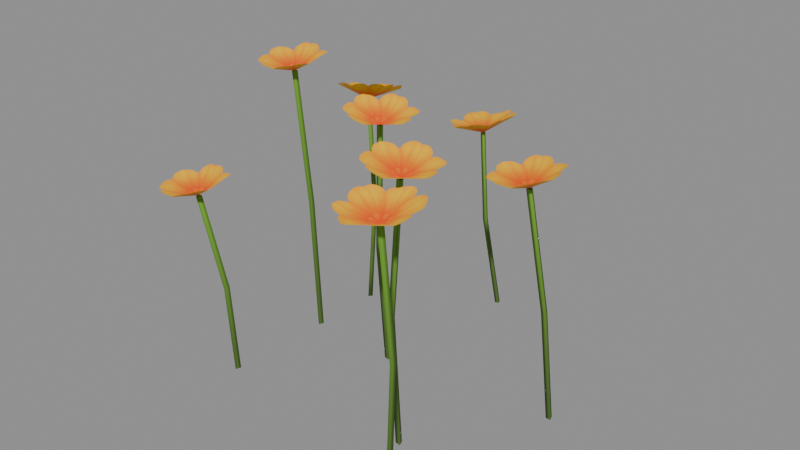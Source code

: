 # Source: source.blend  (saved by Blender 5.2.44; exported with 4.5.12 LTS)
import bpy
from mathutils import Matrix  # noqa: F401  (used for matrix-valued properties, if any)

bpy.ops.wm.read_factory_settings(use_empty=True)
scene = bpy.context.scene
scene.name = 'Scene'

# ---- images (referenced by path relative to the original .blend; pixels are not part of the script)
import os
ASSET_DIR = os.environ.get("B2B_ASSET_DIR", "")  # directory of the original .blend (textures are referenced by path, not embedded)
HERE = os.path.dirname(os.path.abspath(__file__))  # packed textures are extracted next to this script under _unpacked/

def load_image(name, relpath, width, height, colorspace="sRGB"):
    """Load a texture the original file referenced (path relative to the .blend, or extracted next to this script)."""
    p = next((c for c in (os.path.join(HERE, relpath), os.path.join(ASSET_DIR, relpath)) if relpath and os.path.exists(c)), "")
    if p:
        img = bpy.data.images.load(p, check_existing=True)
        img.name = name
    else:  # same state as the original file: an image datablock whose file is absent (Cycles renders it pink)
        img = bpy.data.images.new(name, width, height)
        img.source = "FILE"
        img.filepath = "//" + (relpath or name)
    img.colorspace_settings.name = colorspace
    return img
img_pl_flowers_2_albedo_png_002 = load_image('PL_Flowers_2_Albedo.png.002', '_unpacked/albedo.7595d110.png', 1024, 1024, 'sRGB')

# ---- materials (node trees are filled in below, after node groups)
mat_pl_pl_flowers_yellow = bpy.data.materials.new('PL pl-flowers-yellow')

# ---- material node trees
mat_pl_pl_flowers_yellow.use_nodes = True; mat_pl_pl_flowers_yellow.node_tree.nodes.clear()
_N = mat_pl_pl_flowers_yellow.node_tree.nodes; _L = mat_pl_pl_flowers_yellow.node_tree.links
n0 = _N.new('ShaderNodeBsdfPrincipled'); n0.name = 'Principled BSDF'; n0.location = (-200, 100)
n0.inputs[2].default_value = 0.9
n0.inputs[10].default_value = 0.005
n1 = _N.new('ShaderNodeOutputMaterial'); n1.name = 'Material Output'; n1.location = (200, 100)
n2 = _N.new('ShaderNodeTexImage'); n2.name = 'Image Texture'; n2.location = (0, 0)
n2.image = img_pl_flowers_2_albedo_png_002
_L.new(n0.outputs[0], n1.inputs[0])
_L.new(n2.outputs[0], n0.inputs[0])
_L.new(n2.outputs[1], n0.inputs[4])
n1.is_active_output = True

# ---- meshes
me_pl_yellow_clump_vara = bpy.data.meshes.new('PL_Yellow_Clump_VarA')
me_pl_yellow_clump_vara.from_pydata([(-0.03315, 0.305, 0.1413), (0.01756, 0.2878, -0.03), (-0.02356, 0.3032, 0.1436), (0.02715, 0.2861, -0.02771), (-0.04964, 0.3211, 0.3215), (-0.05923, 0.3228, 0.3192), (-0.02667, 0.3126, 0.142), (-0.05275, 0.3304, 0.3199), (0.02404, 0.2954, -0.02934), (0.1752, -0.2082, 0.4771), (0.1165, -0.1511, 0.5152), (0.104, -0.2492, 0.5135), (0.1925, -0.2885, 0.508), (0.2331, -0.1359, 0.5088), (0.2543, -0.2325, 0.5059), (-0.05315, 0.324, 0.3204), (-0.1422, 0.3317, 0.3332), (-0.0919, 0.2478, 0.348), (-0.000884, 0.2732, 0.3693), (-0.0627, 0.4171, 0.3491), (0.01207, 0.3557, 0.3696), (-0.266, 0.2192, 0.3709), (-0.3259, 0.2866, 0.375), (-0.347, 0.1931, 0.3997), (-0.2638, 0.1522, 0.4276), (-0.2099, 0.2964, 0.3926), (-0.1979, 0.2033, 0.4238), (0.2334, -0.3025, 0.2231), (0.2321, -0.3126, -0.01609), (0.2395, -0.3112, 0.2228), (0.2381, -0.3213, -0.01644), (0.2409, -0.3385, 0.4713), (0.2348, -0.3298, 0.4716), (0.2441, -0.3016, 0.2231), (0.2456, -0.3289, 0.4716), (0.2428, -0.3117, -0.01612), (-0.2211, 0.1808, 0.1667), (-0.2021, 0.1415, -0.02914), (-0.2166, 0.1727, 0.1691), (-0.1976, 0.1334, -0.02673), (-0.2657, 0.2135, 0.3724), (-0.2702, 0.2217, 0.37), (-0.2115, 0.1808, 0.1683), (-0.2606, 0.2217, 0.3717), (-0.1926, 0.1415, -0.0275), (0.1514, -0.2113, 0.2233), (0.1647, -0.209, -0.02022), (0.1619, -0.2132, 0.2231), (0.1752, -0.2109, -0.02037), (0.1816, -0.2156, 0.4761), (0.1711, -0.2136, 0.4762), (0.1584, -0.2032, 0.2233), (0.1782, -0.2055, 0.4762), (0.1717, -0.2009, -0.02023), (0.3067, -0.001807, 0.1941), (0.3206, 0.01484, -0.02322), (0.3172, -0.003676, 0.1951), (0.331, 0.01297, -0.02228), (0.2851, -0.02097, 0.4208), (0.2746, -0.0191, 0.4199), (0.3138, 0.006406, 0.1955), (0.2816, -0.01089, 0.4212), (0.3276, 0.02306, -0.02186), (-0.2345, -0.01636, 0.5006), (-0.2982, 0.03926, 0.5323), (-0.3108, -0.05841, 0.5227), (-0.2229, -0.09859, 0.5289), (-0.182, 0.05302, 0.5455), (-0.1612, -0.04357, 0.5401), (0.2407, -0.3325, 0.47), (0.1564, -0.3468, 0.499), (0.226, -0.4171, 0.4963), (0.3114, -0.3721, 0.5036), (0.2165, -0.246, 0.509), (0.3056, -0.2891, 0.5099), (-0.2579, -0.243, 0.3272), (-0.3234, -0.1872, 0.3549), (-0.3357, -0.2848, 0.3439), (-0.2486, -0.3254, 0.3557), (-0.2082, -0.1741, 0.3759), (-0.1875, -0.2708, 0.3713), (-0.2274, 0.003172, 0.2335), (-0.2032, -0.007732, -0.02385), (-0.2218, -0.00585, 0.2338), (-0.1976, -0.01675, -0.02354), (-0.2351, -0.02206, 0.5012), (-0.2407, -0.01304, 0.5009), (-0.2166, 0.00344, 0.2343), (-0.23, -0.01277, 0.5016), (-0.1925, -0.007464, -0.02307), (-0.2219, -0.2271, 0.1491), (-0.203, -0.2314, -0.01435), (-0.2164, -0.2363, 0.1499), (-0.1974, -0.2405, -0.01353), (-0.2572, -0.248, 0.3266), (-0.2627, -0.2389, 0.3258), (-0.2111, -0.2271, 0.1513), (-0.2519, -0.2388, 0.3279), (-0.1921, -0.2313, -0.01221), (-0.02746, -0.03398, 0.2157), (-0.01908, -0.02187, -0.02277), (-0.01702, -0.03602, 0.2154), (-0.008648, -0.02392, -0.02302), (-0.001745, -0.0486, 0.4631), (-0.01218, -0.04655, 0.4633), (-0.02032, -0.02593, 0.216), (-0.005041, -0.0385, 0.4636), (-0.01194, -0.01383, -0.02246), (0.278, -0.0172, 0.4209), (0.2117, 0.0392, 0.4449), (0.1998, -0.05865, 0.4363), (0.2865, -0.09879, 0.4521), (0.3261, 0.0531, 0.4692), (0.347, -0.04362, 0.468), (-0.007454, -0.04421, 0.4627), (-0.0662, 0.01245, 0.5013), (-0.07874, -0.08566, 0.4984), (0.009659, -0.1249, 0.4926), (0.05045, 0.02762, 0.4954), (0.07155, -0.06897, 0.4914)], [], [(0, 1, 2), (2, 1, 3), (2, 4, 0), (0, 4, 5), (6, 7, 2), (2, 7, 4), (2, 3, 6), (6, 3, 8), (0, 5, 6), (6, 5, 7), (6, 8, 0), (0, 8, 1), (9, 10, 11), (9, 11, 12), (9, 13, 10), (9, 14, 13), (9, 12, 14), (15, 16, 17), (15, 17, 18), (15, 19, 16), (15, 20, 19), (15, 18, 20), (21, 22, 23), (21, 23, 24), (21, 25, 22), (21, 26, 25), (21, 24, 26), (27, 28, 29), (29, 28, 30), (29, 31, 27), (27, 31, 32), (33, 34, 29), (29, 34, 31), (29, 30, 33), (33, 30, 35), (27, 32, 33), (33, 32, 34), (33, 35, 27), (27, 35, 28), (36, 37, 38), (38, 37, 39), (38, 40, 36), (36, 40, 41), (42, 43, 38), (38, 43, 40), (38, 39, 42), (42, 39, 44), (36, 41, 42), (42, 41, 43), (42, 44, 36), (36, 44, 37), (45, 46, 47), (47, 46, 48), (47, 49, 45), (45, 49, 50), (51, 52, 47), (47, 52, 49), (47, 48, 51), (51, 48, 53), (45, 50, 51), (51, 50, 52), (51, 53, 45), (45, 53, 46), (54, 55, 56), (56, 55, 57), (56, 58, 54), (54, 58, 59), (60, 61, 56), (56, 61, 58), (56, 57, 60), (60, 57, 62), (54, 59, 60), (60, 59, 61), (60, 62, 54), (54, 62, 55), (63, 64, 65), (63, 65, 66), (63, 67, 64), (63, 68, 67), (63, 66, 68), (69, 70, 71), (69, 71, 72), (69, 73, 70), (69, 74, 73), (69, 72, 74), (75, 76, 77), (75, 77, 78), (75, 79, 76), (75, 80, 79), (75, 78, 80), (81, 82, 83), (83, 82, 84), (83, 85, 81), (81, 85, 86), (87, 88, 83), (83, 88, 85), (83, 84, 87), (87, 84, 89), (81, 86, 87), (87, 86, 88), (87, 89, 81), (81, 89, 82), (90, 91, 92), (92, 91, 93), (92, 94, 90), (90, 94, 95), (96, 97, 92), (92, 97, 94), (92, 93, 96), (96, 93, 98), (90, 95, 96), (96, 95, 97), (96, 98, 90), (90, 98, 91), (99, 100, 101), (101, 100, 102), (101, 103, 99), (99, 103, 104), (105, 106, 101), (101, 106, 103), (101, 102, 105), (105, 102, 107), (99, 104, 105), (105, 104, 106), (105, 107, 99), (99, 107, 100), (108, 109, 110), (108, 110, 111), (108, 112, 109), (108, 113, 112), (108, 111, 113), (114, 115, 116), (114, 116, 117), (114, 118, 115), (114, 119, 118), (114, 117, 119)])
me_pl_yellow_clump_vara.polygons.foreach_set('use_smooth', [True] * 136)
_uv = me_pl_yellow_clump_vara.uv_layers.new(name='UVMap')
_uv.uv.foreach_set('vector', [0.9077, 0.07759, 0.9077, 0.0083, 0.8812, 0.07759, 0.8812, 0.07759, 0.9077, 0.0083, 0.9077, 0.0083, 0.8812, 0.07759, 0.8812, 0.1496, 0.9077, 0.07759, 0.9077, 0.07759, 0.8812, 0.1496, 0.9077, 0.1496, 0.8812, 0.07759, 0.8812, 0.1496, 0.8812, 0.07759, 0.8812, 0.07759, 0.8812, 0.1496, 0.8812, 0.1496, 0.8812, 0.07759, 0.9077, 0.0083, 0.8812, 0.07759, 0.8812, 0.07759, 0.9077, 0.0083, 0.8812, 0.0083, 0.9077, 0.07759, 0.9077, 0.1496, 0.8812, 0.07759, 0.8812, 0.07759, 0.9077, 0.1496, 0.8812, 0.1496, 0.8812, 0.07759, 0.8812, 0.0083, 0.9077, 0.07759, 0.9077, 0.07759, 0.8812, 0.0083, 0.9077, 0.0083, 0.1152, 0.507, 0.1966, 0.4136, 0.2294, 0.5552, 0.1152, 0.507, 0.2294, 0.5552, 0.1057, 0.6259, 0.1152, 0.507, 0.02347, 0.409, 0.1966, 0.4136, 0.1152, 0.507, 0.006866, 0.5534, 0.02347, 0.409, 0.1152, 0.507, 0.1057, 0.6259, 0.006866, 0.5534, 0.1152, 0.507, 0.1966, 0.4136, 0.2294, 0.5552, 0.1152, 0.507, 0.2294, 0.5552, 0.1057, 0.6259, 0.1152, 0.507, 0.02347, 0.409, 0.1966, 0.4136, 0.1152, 0.507, 0.006866, 0.5534, 0.02347, 0.409, 0.1152, 0.507, 0.1057, 0.6259, 0.006866, 0.5534, 0.1152, 0.507, 0.1966, 0.4136, 0.2294, 0.5552, 0.1152, 0.507, 0.2294, 0.5552, 0.1057, 0.6259, 0.1152, 0.507, 0.02347, 0.409, 0.1966, 0.4136, 0.1152, 0.507, 0.006866, 0.5534, 0.02347, 0.409, 0.1152, 0.507, 0.1057, 0.6259, 0.006866, 0.5534, 0.9077, 0.07759, 0.9077, 0.0083, 0.8812, 0.07759, 0.8812, 0.07759, 0.9077, 0.0083, 0.9077, 0.0083, 0.8812, 0.07759, 0.8812, 0.1496, 0.9077, 0.07759, 0.9077, 0.07759, 0.8812, 0.1496, 0.9077, 0.1496, 0.8812, 0.07759, 0.8812, 0.1496, 0.8812, 0.07759, 0.8812, 0.07759, 0.8812, 0.1496, 0.8812, 0.1496, 0.8812, 0.07759, 0.9077, 0.0083, 0.8812, 0.07759, 0.8812, 0.07759, 0.9077, 0.0083, 0.8812, 0.0083, 0.9077, 0.07759, 0.9077, 0.1496, 0.8812, 0.07759, 0.8812, 0.07759, 0.9077, 0.1496, 0.8812, 0.1496, 0.8812, 0.07759, 0.8812, 0.0083, 0.9077, 0.07759, 0.9077, 0.07759, 0.8812, 0.0083, 0.9077, 0.0083, 0.9077, 0.07759, 0.9077, 0.0083, 0.8812, 0.07759, 0.8812, 0.07759, 0.9077, 0.0083, 0.9077, 0.0083, 0.8812, 0.07759, 0.8812, 0.1496, 0.9077, 0.07759, 0.9077, 0.07759, 0.8812, 0.1496, 0.9077, 0.1496, 0.8812, 0.07759, 0.8812, 0.1496, 0.8812, 0.07759, 0.8812, 0.07759, 0.8812, 0.1496, 0.8812, 0.1496, 0.8812, 0.07759, 0.9077, 0.0083, 0.8812, 0.07759, 0.8812, 0.07759, 0.9077, 0.0083, 0.8812, 0.0083, 0.9077, 0.07759, 0.9077, 0.1496, 0.8812, 0.07759, 0.8812, 0.07759, 0.9077, 0.1496, 0.8812, 0.1496, 0.8812, 0.07759, 0.8812, 0.0083, 0.9077, 0.07759, 0.9077, 0.07759, 0.8812, 0.0083, 0.9077, 0.0083, 0.9077, 0.07759, 0.9077, 0.0083, 0.8812, 0.07759, 0.8812, 0.07759, 0.9077, 0.0083, 0.9077, 0.0083, 0.8812, 0.07759, 0.8812, 0.1496, 0.9077, 0.07759, 0.9077, 0.07759, 0.8812, 0.1496, 0.9077, 0.1496, 0.8812, 0.07759, 0.8812, 0.1496, 0.8812, 0.07759, 0.8812, 0.07759, 0.8812, 0.1496, 0.8812, 0.1496, 0.8812, 0.07759, 0.9077, 0.0083, 0.8812, 0.07759, 0.8812, 0.07759, 0.9077, 0.0083, 0.8812, 0.0083, 0.9077, 0.07759, 0.9077, 0.1496, 0.8812, 0.07759, 0.8812, 0.07759, 0.9077, 0.1496, 0.8812, 0.1496, 0.8812, 0.07759, 0.8812, 0.0083, 0.9077, 0.07759, 0.9077, 0.07759, 0.8812, 0.0083, 0.9077, 0.0083, 0.9077, 0.07759, 0.9077, 0.0083, 0.8812, 0.07759, 0.8812, 0.07759, 0.9077, 0.0083, 0.9077, 0.0083, 0.8812, 0.07759, 0.8812, 0.1496, 0.9077, 0.07759, 0.9077, 0.07759, 0.8812, 0.1496, 0.9077, 0.1496, 0.8812, 0.07759, 0.8812, 0.1496, 0.8812, 0.07759, 0.8812, 0.07759, 0.8812, 0.1496, 0.8812, 0.1496, 0.8812, 0.07759, 0.9077, 0.0083, 0.8812, 0.07759, 0.8812, 0.07759, 0.9077, 0.0083, 0.8812, 0.0083, 0.9077, 0.07759, 0.9077, 0.1496, 0.8812, 0.07759, 0.8812, 0.07759, 0.9077, 0.1496, 0.8812, 0.1496, 0.8812, 0.07759, 0.8812, 0.0083, 0.9077, 0.07759, 0.9077, 0.07759, 0.8812, 0.0083, 0.9077, 0.0083, 0.1152, 0.507, 0.1966, 0.4136, 0.2294, 0.5552, 0.1152, 0.507, 0.2294, 0.5552, 0.1057, 0.6259, 0.1152, 0.507, 0.02347, 0.409, 0.1966, 0.4136, 0.1152, 0.507, 0.006866, 0.5534, 0.02347, 0.409, 0.1152, 0.507, 0.1057, 0.6259, 0.006866, 0.5534, 0.1152, 0.507, 0.1966, 0.4136, 0.2294, 0.5552, 0.1152, 0.507, 0.2294, 0.5552, 0.1057, 0.6259, 0.1152, 0.507, 0.02347, 0.409, 0.1966, 0.4136, 0.1152, 0.507, 0.006866, 0.5534, 0.02347, 0.409, 0.1152, 0.507, 0.1057, 0.6259, 0.006866, 0.5534, 0.1152, 0.507, 0.1966, 0.4136, 0.2294, 0.5552, 0.1152, 0.507, 0.2294, 0.5552, 0.1057, 0.6259, 0.1152, 0.507, 0.02347, 0.409, 0.1966, 0.4136, 0.1152, 0.507, 0.006866, 0.5534, 0.02347, 0.409, 0.1152, 0.507, 0.1057, 0.6259, 0.006866, 0.5534, 0.9077, 0.07759, 0.9077, 0.0083, 0.8812, 0.07759, 0.8812, 0.07759, 0.9077, 0.0083, 0.9077, 0.0083, 0.8812, 0.07759, 0.8812, 0.1496, 0.9077, 0.07759, 0.9077, 0.07759, 0.8812, 0.1496, 0.9077, 0.1496, 0.8812, 0.07759, 0.8812, 0.1496, 0.8812, 0.07759, 0.8812, 0.07759, 0.8812, 0.1496, 0.8812, 0.1496, 0.8812, 0.07759, 0.9077, 0.0083, 0.8812, 0.07759, 0.8812, 0.07759, 0.9077, 0.0083, 0.8812, 0.0083, 0.9077, 0.07759, 0.9077, 0.1496, 0.8812, 0.07759, 0.8812, 0.07759, 0.9077, 0.1496, 0.8812, 0.1496, 0.8812, 0.07759, 0.8812, 0.0083, 0.9077, 0.07759, 0.9077, 0.07759, 0.8812, 0.0083, 0.9077, 0.0083, 0.9077, 0.07759, 0.9077, 0.0083, 0.8812, 0.07759, 0.8812, 0.07759, 0.9077, 0.0083, 0.9077, 0.0083, 0.8812, 0.07759, 0.8812, 0.1496, 0.9077, 0.07759, 0.9077, 0.07759, 0.8812, 0.1496, 0.9077, 0.1496, 0.8812, 0.07759, 0.8812, 0.1496, 0.8812, 0.07759, 0.8812, 0.07759, 0.8812, 0.1496, 0.8812, 0.1496, 0.8812, 0.07759, 0.9077, 0.0083, 0.8812, 0.07759, 0.8812, 0.07759, 0.9077, 0.0083, 0.8812, 0.0083, 0.9077, 0.07759, 0.9077, 0.1496, 0.8812, 0.07759, 0.8812, 0.07759, 0.9077, 0.1496, 0.8812, 0.1496, 0.8812, 0.07759, 0.8812, 0.0083, 0.9077, 0.07759, 0.9077, 0.07759, 0.8812, 0.0083, 0.9077, 0.0083, 0.9077, 0.07759, 0.9077, 0.0083, 0.8812, 0.07759, 0.8812, 0.07759, 0.9077, 0.0083, 0.9077, 0.0083, 0.8812, 0.07759, 0.8812, 0.1496, 0.9077, 0.07759, 0.9077, 0.07759, 0.8812, 0.1496, 0.9077, 0.1496, 0.8812, 0.07759, 0.8812, 0.1496, 0.8812, 0.07759, 0.8812, 0.07759, 0.8812, 0.1496, 0.8812, 0.1496, 0.8812, 0.07759, 0.9077, 0.0083, 0.8812, 0.07759, 0.8812, 0.07759, 0.9077, 0.0083, 0.8812, 0.0083, 0.9077, 0.07759, 0.9077, 0.1496, 0.8812, 0.07759, 0.8812, 0.07759, 0.9077, 0.1496, 0.8812, 0.1496, 0.8812, 0.07759, 0.8812, 0.0083, 0.9077, 0.07759, 0.9077, 0.07759, 0.8812, 0.0083, 0.9077, 0.0083, 0.1152, 0.507, 0.1966, 0.4136, 0.2294, 0.5552, 0.1152, 0.507, 0.2294, 0.5552, 0.1057, 0.6259, 0.1152, 0.507, 0.02347, 0.409, 0.1966, 0.4136, 0.1152, 0.507, 0.006866, 0.5534, 0.02347, 0.409, 0.1152, 0.507, 0.1057, 0.6259, 0.006866, 0.5534, 0.1152, 0.507, 0.1966, 0.4136, 0.2294, 0.5552, 0.1152, 0.507, 0.2294, 0.5552, 0.1057, 0.6259, 0.1152, 0.507, 0.02347, 0.409, 0.1966, 0.4136, 0.1152, 0.507, 0.006866, 0.5534, 0.02347, 0.409, 0.1152, 0.507, 0.1057, 0.6259, 0.006866, 0.5534])
me_pl_yellow_clump_vara.materials.append(mat_pl_pl_flowers_yellow)
me_pl_yellow_clump_vara.update()
me_pl_yellow_clump_vara.normals_split_custom_set([tuple(v) for v in zip(*[iter([-0.9299, -0.325, -0.1722, -0.9058, -0.354, -0.2327, 0.714, -0.6634, 0.2236, 0.714, -0.6634, 0.2236, -0.9058, -0.354, -0.2327, 0.7349, -0.618, 0.2794, 0.714, -0.6634, 0.2236, 0.7581, -0.6285, 0.1741, -0.9299, -0.325, -0.1722, -0.9299, -0.325, -0.1722, 0.7581, -0.6285, 0.1741, -0.9344, -0.3409, -0.1028, 0.1573, 0.9855, -0.06411, 0.2339, 0.9702, -0.06291, 0.714, -0.6634, 0.2236, 0.714, -0.6634, 0.2236, 0.2339, 0.9702, -0.06291, 0.7581, -0.6285, 0.1741, 0.714, -0.6634, 0.2236, 0.7349, -0.618, 0.2794, 0.1573, 0.9855, -0.06411, 0.1573, 0.9855, -0.06411, 0.7349, -0.618, 0.2794, 0.227, 0.9734, -0.0303, -0.9299, -0.325, -0.1722, -0.9344, -0.3409, -0.1028, 0.1573, 0.9855, -0.06411, 0.1573, 0.9855, -0.06411, -0.9344, -0.3409, -0.1028, 0.2339, 0.9702, -0.06291, 0.1573, 0.9855, -0.06411, 0.227, 0.9734, -0.0303, -0.9299, -0.325, -0.1722, -0.9299, -0.325, -0.1722, 0.227, 0.9734, -0.0303, -0.9058, -0.354, -0.2327, 0.06309, -0.01837, 0.9978, 0.3151, -0.281, 0.9065, 0.3741, 0.1615, 0.9132, 0.06309, -0.01837, 0.9978, 0.3741, 0.1615, 0.9132, -0.01381, 0.3568, 0.9341, 0.06309, -0.01837, 0.9978, -0.1474, -0.2959, 0.9438, 0.3151, -0.281, 0.9065, 0.06309, -0.01837, 0.9978, -0.3139, 0.0973, 0.9444, -0.1474, -0.2959, 0.9438, 0.06309, -0.01837, 0.9978, -0.01381, 0.3568, 0.9341, -0.3139, 0.0973, 0.9444, -0.23, 0.04096, 0.9723, 0.1421, -0.004392, 0.9898, -0.08242, 0.3757, 0.9231, -0.23, 0.04096, 0.9723, -0.08242, 0.3757, 0.9231, -0.4948, 0.2819, 0.822, -0.23, 0.04096, 0.9723, -0.2039, -0.308, 0.9293, 0.1421, -0.004392, 0.9898, -0.23, 0.04096, 0.9723, -0.5649, -0.1088, 0.818, -0.2039, -0.308, 0.9293, -0.23, 0.04096, 0.9723, -0.4948, 0.2819, 0.822, -0.5649, -0.1088, 0.818, -0.162, 0.293, 0.9423, 0.07772, 0.009387, 0.9969, 0.1759, 0.4304, 0.8853, -0.162, 0.293, 0.9423, 0.1759, 0.4304, 0.8853, -0.1865, 0.6311, 0.753, -0.162, 0.293, 0.9423, -0.3808, 0.01716, 0.9245, 0.07772, 0.009387, 0.9969, -0.162, 0.293, 0.9423, -0.5049, 0.3945, 0.7677, -0.3808, 0.01716, 0.9245, -0.162, 0.293, 0.9423, -0.1865, 0.6311, 0.753, -0.5049, 0.3945, 0.7677, -0.888, 0.4594, 0.02046, -0.9203, 0.3911, -0.01124, 0.08266, -0.996, -0.03389, 0.08266, -0.996, -0.03389, -0.9203, 0.3911, -0.01124, 0.07618, -0.9962, 0.04159, 0.08266, -0.996, -0.03389, 0.07543, -0.9911, -0.1093, -0.888, 0.4594, 0.02046, -0.888, 0.4594, 0.02046, 0.07543, -0.9911, -0.1093, -0.9192, 0.3908, 0.04816, 0.8064, 0.5912, 0.01525, 0.8444, 0.533, 0.05371, 0.08266, -0.996, -0.03389, 0.08266, -0.996, -0.03389, 0.8444, 0.533, 0.05371, 0.07543, -0.9911, -0.1093, 0.08266, -0.996, -0.03389, 0.07618, -0.9962, 0.04159, 0.8064, 0.5912, 0.01525, 0.8064, 0.5912, 0.01525, 0.07618, -0.9962, 0.04159, 0.8447, 0.5345, -0.02737, -0.888, 0.4594, 0.02046, -0.9192, 0.3908, 0.04816, 0.8064, 0.5912, 0.01525, 0.8064, 0.5912, 0.01525, -0.9192, 0.3908, 0.04816, 0.8444, 0.533, 0.05371, 0.8064, 0.5912, 0.01525, 0.8447, 0.5345, -0.02737, -0.888, 0.4594, 0.02046, -0.888, 0.4594, 0.02046, 0.8447, 0.5345, -0.02737, -0.9203, 0.3911, -0.01124, -0.8272, 0.5076, -0.2411, -0.8567, 0.4834, -0.1798, 0.003139, -0.9804, 0.1972, 0.003139, -0.9804, 0.1972, -0.8567, 0.4834, -0.1798, -0.07361, -0.9791, 0.1894, 0.003139, -0.9804, 0.1972, -0.06973, -0.9812, 0.1801, -0.8272, 0.5076, -0.2411, -0.8272, 0.5076, -0.2411, -0.06973, -0.9812, 0.1801, -0.8366, 0.4616, -0.295, 0.8802, 0.4717, 0.05357, 0.8524, 0.5125, 0.1033, 0.003139, -0.9804, 0.1972, 0.003139, -0.9804, 0.1972, 0.8524, 0.5125, 0.1033, -0.06973, -0.9812, 0.1801, 0.003139, -0.9804, 0.1972, -0.07361, -0.9791, 0.1894, 0.8802, 0.4717, 0.05357, 0.8802, 0.4717, 0.05357, -0.07361, -0.9791, 0.1894, 0.8718, 0.4897, -0.01407, -0.8272, 0.5076, -0.2411, -0.8366, 0.4616, -0.295, 0.8802, 0.4717, 0.05357, 0.8802, 0.4717, 0.05357, -0.8366, 0.4616, -0.295, 0.8524, 0.5125, 0.1033, 0.8802, 0.4717, 0.05357, 0.8718, 0.4897, -0.01407, -0.8272, 0.5076, -0.2411, -0.8272, 0.5076, -0.2411, 0.8718, 0.4897, -0.01407, -0.8567, 0.4834, -0.1798, -0.9466, -0.3222, 0.008049, -0.9374, -0.3441, -0.05439, 0.7411, -0.6712, -0.01486, 0.7411, -0.6712, -0.01486, -0.9374, -0.3441, -0.05439, 0.772, -0.6346, 0.03627, 0.7411, -0.6712, -0.01486, 0.7702, -0.6343, -0.06596, -0.9466, -0.3222, 0.008049, -0.9466, -0.3222, 0.008049, 0.7702, -0.6343, -0.06596, -0.9361, -0.3448, 0.06979, 0.1544, 0.988, 0.007339, 0.2241, 0.9745, -0.008406, 0.7411, -0.6712, -0.01486, 0.7411, -0.6712, -0.01486, 0.2241, 0.9745, -0.008406, 0.7702, -0.6343, -0.06596, 0.7411, -0.6712, -0.01486, 0.772, -0.6346, 0.03627, 0.1544, 0.988, 0.007339, 0.1544, 0.988, 0.007339, 0.772, -0.6346, 0.03627, 0.2258, 0.9739, 0.0214, -0.9466, -0.3222, 0.008049, -0.9361, -0.3448, 0.06979, 0.1544, 0.988, 0.007339, 0.1544, 0.988, 0.007339, -0.9361, -0.3448, 0.06979, 0.2241, 0.9745, -0.008406, 0.1544, 0.988, 0.007339, 0.2258, 0.9739, 0.0214, -0.9466, -0.3222, 0.008049, -0.9466, -0.3222, 0.008049, 0.2258, 0.9739, 0.0214, -0.9374, -0.3441, -0.05439, -0.9324, -0.3402, -0.1219, -0.9406, -0.3288, -0.08505, 0.7662, -0.6419, 0.02959, 0.7662, -0.6419, 0.02959, -0.9406, -0.3288, -0.08505, 0.7509, -0.6604, -0.0028, 0.7662, -0.6419, 0.02959, 0.7454, -0.6643, 0.05515, -0.9324, -0.3402, -0.1219, -0.9324, -0.3402, -0.1219, 0.7454, -0.6643, 0.05515, -0.933, -0.3236, -0.1575, 0.2061, 0.9738, 0.09577, 0.1646, 0.9814, 0.09859, 0.7662, -0.6419, 0.02959, 0.7662, -0.6419, 0.02959, 0.1646, 0.9814, 0.09859, 0.7454, -0.6643, 0.05515, 0.7662, -0.6419, 0.02959, 0.7509, -0.6604, -0.0028, 0.2061, 0.9738, 0.09577, 0.2061, 0.9738, 0.09577, 0.7509, -0.6604, -0.0028, 0.165, 0.9825, 0.08578, -0.9324, -0.3402, -0.1219, -0.933, -0.3236, -0.1575, 0.2061, 0.9738, 0.09577, 0.2061, 0.9738, 0.09577, -0.933, -0.3236, -0.1575, 0.1646, 0.9814, 0.09859, 0.2061, 0.9738, 0.09577, 0.165, 0.9825, 0.08578, -0.9324, -0.3402, -0.1219, -0.9324, -0.3402, -0.1219, 0.165, 0.9825, 0.08578, -0.9406, -0.3288, -0.08505, -0.09734, -0.07829, 0.9922, 0.1646, -0.3389, 0.9263, 0.2242, 0.1015, 0.9692, -0.09734, -0.07829, 0.9922, 0.2242, 0.1015, 0.9692, -0.161, 0.3011, 0.9399, -0.09734, -0.07829, 0.9922, -0.298, -0.3489, 0.8885, 0.1646, -0.3389, 0.9263, -0.09734, -0.07829, 0.9922, -0.4604, 0.04608, 0.8865, -0.298, -0.3489, 0.8885, -0.09734, -0.07829, 0.9922, -0.161, 0.3011, 0.9399, -0.4604, 0.04608, 0.8865, -0.04007, -0.06866, 0.9968, 0.329, -0.02554, 0.944, 0.01707, 0.2937, 0.9557, -0.04007, -0.06866, 0.9968, 0.01707, 0.2937, 0.9557, -0.3758, 0.1107, 0.9201, -0.04007, -0.06866, 0.9968, 0.05396, -0.3986, 0.9156, 0.329, -0.02554, 0.944, -0.04007, -0.06866, 0.9968, -0.3568, -0.2846, 0.8898, 0.05396, -0.3986, 0.9156, -0.04007, -0.06866, 0.9968, -0.3758, 0.1107, 0.9201, -0.3568, -0.2846, 0.8898, -0.1633, -0.08416, 0.983, 0.1013, -0.3455, 0.9329, 0.1598, 0.0943, 0.9826, -0.1633, -0.08416, 0.983, 0.1598, 0.0943, 0.9826, -0.2217, 0.2959, 0.9291, -0.1633, -0.08416, 0.983, -0.3578, -0.3532, 0.8644, 0.1013, -0.3455, 0.9329, -0.1633, -0.08416, 0.983, -0.518, 0.04257, 0.8543, -0.3578, -0.3532, 0.8644, -0.1633, -0.08416, 0.983, -0.2217, 0.2959, 0.9291, -0.518, 0.04257, 0.8543, -0.8695, 0.4906, -0.05793, -0.8839, 0.4564, -0.1023, 0.01383, -0.9999, -0.008191, 0.01383, -0.9999, -0.008191, -0.8839, 0.4564, -0.1023, 0.03264, -0.9984, 0.04537, 0.01383, -0.9999, -0.008191, 0.03965, -0.9975, -0.05851, -0.8695, 0.4906, -0.05793, -0.8695, 0.4906, -0.05793, 0.03965, -0.9975, -0.05851, -0.8897, 0.4563, -0.01668, 0.8371, 0.5432, 0.06509, 0.8679, 0.4913, 0.07307, 0.01383, -0.9999, -0.008191, 0.01383, -0.9999, -0.008191, 0.8679, 0.4913, 0.07307, 0.03965, -0.9975, -0.05851, 0.01383, -0.9999, -0.008191, 0.03264, -0.9984, 0.04537, 0.8371, 0.5432, 0.06509, 0.8371, 0.5432, 0.06509, 0.03264, -0.9984, 0.04537, 0.8693, 0.4906, 0.06079, -0.8695, 0.4906, -0.05793, -0.8897, 0.4563, -0.01668, 0.8371, 0.5432, 0.06509, 0.8371, 0.5432, 0.06509, -0.8897, 0.4563, -0.01668, 0.8679, 0.4913, 0.07307, 0.8371, 0.5432, 0.06509, 0.8693, 0.4906, 0.06079, -0.8695, 0.4906, -0.05793, -0.8695, 0.4906, -0.05793, 0.8693, 0.4906, 0.06079, -0.8839, 0.4564, -0.1023, -0.845, 0.5171, -0.1363, -0.8896, 0.4422, -0.1147, 0.04202, -0.999, -0.01313, 0.04202, -0.999, -0.01313, -0.8896, 0.4422, -0.1147, -0.03893, -0.999, 0.02119, 0.04202, -0.999, -0.01313, 0.002541, -0.9978, -0.06581, -0.845, 0.5171, -0.1363, -0.845, 0.5171, -0.1363, 0.002541, -0.9978, -0.06581, -0.8702, 0.4623, -0.1701, 0.8498, 0.5029, 0.1579, 0.843, 0.4876, 0.2271, 0.04202, -0.999, -0.01313, 0.04202, -0.999, -0.01313, 0.843, 0.4876, 0.2271, 0.002541, -0.9978, -0.06581, 0.04202, -0.999, -0.01313, -0.03893, -0.999, 0.02119, 0.8498, 0.5029, 0.1579, 0.8498, 0.5029, 0.1579, -0.03893, -0.999, 0.02119, 0.8653, 0.4935, 0.08775, -0.845, 0.5171, -0.1363, -0.8702, 0.4623, -0.1701, 0.8498, 0.5029, 0.1579, 0.8498, 0.5029, 0.1579, -0.8702, 0.4623, -0.1701, 0.843, 0.4876, 0.2271, 0.8498, 0.5029, 0.1579, 0.8653, 0.4935, 0.08775, -0.845, 0.5171, -0.1363, -0.845, 0.5171, -0.1363, 0.8653, 0.4935, 0.08775, -0.8896, 0.4422, -0.1147, -0.95, -0.3122, -0.003233, -0.9441, -0.3259, -0.0497, 0.7362, -0.6753, -0.04404, 0.7362, -0.6753, -0.04404, -0.9441, -0.3259, -0.0497, 0.7598, -0.6501, -0.006313, 0.7362, -0.6753, -0.04404, 0.7583, -0.647, -0.07964, -0.95, -0.3122, -0.003233, -0.95, -0.3122, -0.003233, 0.7583, -0.647, -0.07964, -0.9429, -0.3304, 0.04139, 0.1778, 0.9829, 0.04753, 0.2282, 0.973, 0.03531, 0.7362, -0.6753, -0.04404, 0.7362, -0.6753, -0.04404, 0.2282, 0.973, 0.03531, 0.7583, -0.647, -0.07964, 0.7362, -0.6753, -0.04404, 0.7598, -0.6501, -0.006313, 0.1778, 0.9829, 0.04753, 0.1778, 0.9829, 0.04753, 0.7598, -0.6501, -0.006313, 0.2294, 0.9716, 0.05738, -0.95, -0.3122, -0.003233, -0.9429, -0.3304, 0.04139, 0.1778, 0.9829, 0.04753, 0.1778, 0.9829, 0.04753, -0.9429, -0.3304, 0.04139, 0.2282, 0.973, 0.03531, 0.1778, 0.9829, 0.04753, 0.2294, 0.9716, 0.05738, -0.95, -0.3122, -0.003233, -0.95, -0.3122, -0.003233, 0.2294, 0.9716, 0.05738, -0.9441, -0.3259, -0.0497, -0.1944, -0.05578, 0.9793, 0.07183, -0.3181, 0.9453, 0.1285, 0.1231, 0.984, -0.1944, -0.05578, 0.9793, 0.1285, 0.1231, 0.984, -0.2512, 0.3224, 0.9126, -0.1944, -0.05578, 0.9793, -0.3849, -0.3284, 0.8626, 0.07183, -0.3181, 0.9453, -0.1944, -0.05578, 0.9793, -0.5449, 0.06664, 0.8359, -0.3849, -0.3284, 0.8626, -0.1944, -0.05578, 0.9793, -0.2512, 0.3224, 0.9126, -0.5449, 0.06664, 0.8359, 0.06059, -0.03065, 0.9977, 0.3127, -0.2923, 0.9038, 0.372, 0.15, 0.916, 0.06059, -0.03065, 0.9977, 0.372, 0.15, 0.916, -0.01589, 0.3454, 0.9383, 0.06059, -0.03065, 0.9977, -0.15, -0.3074, 0.9397, 0.3127, -0.2923, 0.9038, 0.06059, -0.03065, 0.9977, -0.3163, 0.08596, 0.9448, -0.15, -0.3074, 0.9397, 0.06059, -0.03065, 0.9977, -0.01589, 0.3454, 0.9383, -0.3163, 0.08596, 0.9448])] * 3)])

# ---- objects
ob_pl_flowers_yellow = bpy.data.objects.new('pl-flowers-yellow', me_pl_yellow_clump_vara)

# ---- transforms, parenting, visibility, modifiers, constraints
ob_pl_flowers_yellow.location = (0.0, 0.0, 0.0)
ob_pl_flowers_yellow.color = (0.8, 0.8, 0.8, 1.0)

# ---- collection membership
scene.collection.objects.link(ob_pl_flowers_yellow)

# ---- scene / render settings (as saved in the file)
scene.frame_start = 1; scene.frame_end = 250; scene.frame_set(1)
scene.render.engine = 'BLENDER_EEVEE_NEXT'
scene.render.bake_bias = 0.0
scene.render.bake_samples = 0
scene.render.compositor_device = 'GPU'
scene.eevee.use_volume_custom_range = False
scene.eevee.fast_gi_thickness_near = 0.1
scene.eevee.fast_gi_thickness_far = 0.0
scene.eevee.ray_tracing_options.screen_trace_thickness = 0.1
bpy.context.view_layer.update()

# ---- added for rendering (the .blend has no active camera and no usable light): camera, sun + grey world if the file has none
cam_auto = bpy.data.cameras.new('AutoCamera')
cam_auto.lens = 50.0
cam_auto.sensor_width = 36.0
cam_auto.clip_end = 1000.0
ob_auto_camera = bpy.data.objects.new('AutoCamera', cam_auto)
scene.collection.objects.link(ob_auto_camera)
ob_auto_camera.location = (1.13651, -1.36382, 1.16694)
ob_auto_camera.rotation_euler = (1.09748, -7.21219e-08, 0.694738)
scene.camera = ob_auto_camera
light_auto_sun = bpy.data.lights.new('AutoSun', 'SUN')
light_auto_sun.energy = 3.0
light_auto_sun.angle = 0.0523599
ob_auto_sun = bpy.data.objects.new('AutoSun', light_auto_sun)
scene.collection.objects.link(ob_auto_sun)
ob_auto_sun.rotation_euler = (0.872665, 0.174533, 0.523599)
if scene.world is None:
    world_auto = bpy.data.worlds.new('AutoWorld')
    world_auto.color = (0.3, 0.3, 0.3)
    scene.world = world_auto
bpy.context.view_layer.update()

